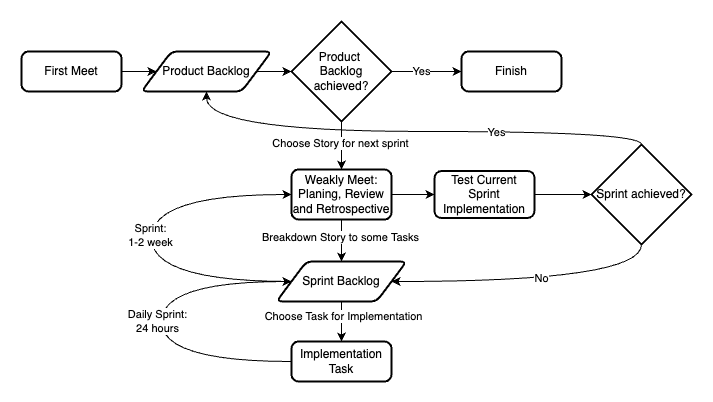

The diagram above was exported from draw.io. Its source (the exported page's mxGraphModel, read from the mxfile embedded in the PNG):
<mxGraphModel dx="1650" dy="475" grid="1" gridSize="10" guides="1" tooltips="1" connect="1" arrows="1" fold="1" page="1" pageScale="1" pageWidth="827" pageHeight="1169" math="0" shadow="0">
  <root>
    <mxCell id="WIyWlLk6GJQsqaUBKTNV-0" />
    <mxCell id="WIyWlLk6GJQsqaUBKTNV-1" parent="WIyWlLk6GJQsqaUBKTNV-0" />
    <mxCell id="fdl-KwzwIEGkDddQ4Rvd-30" style="edgeStyle=orthogonalEdgeStyle;curved=1;rounded=0;orthogonalLoop=1;jettySize=auto;html=1;entryX=0;entryY=0.5;entryDx=0;entryDy=0;entryPerimeter=0;" edge="1" parent="WIyWlLk6GJQsqaUBKTNV-1" source="fdl-KwzwIEGkDddQ4Rvd-0" target="fdl-KwzwIEGkDddQ4Rvd-27">
      <mxGeometry relative="1" as="geometry" />
    </mxCell>
    <mxCell id="fdl-KwzwIEGkDddQ4Rvd-0" value="Product Backlog" style="shape=parallelogram;html=1;strokeWidth=2;perimeter=parallelogramPerimeter;whiteSpace=wrap;rounded=1;arcSize=12;size=0.23;" vertex="1" parent="WIyWlLk6GJQsqaUBKTNV-1">
      <mxGeometry x="20" y="220" width="130" height="40" as="geometry" />
    </mxCell>
    <mxCell id="fdl-KwzwIEGkDddQ4Rvd-2" style="edgeStyle=orthogonalEdgeStyle;rounded=0;orthogonalLoop=1;jettySize=auto;html=1;entryX=0;entryY=0.5;entryDx=0;entryDy=0;" edge="1" parent="WIyWlLk6GJQsqaUBKTNV-1" source="fdl-KwzwIEGkDddQ4Rvd-1" target="fdl-KwzwIEGkDddQ4Rvd-0">
      <mxGeometry relative="1" as="geometry" />
    </mxCell>
    <mxCell id="fdl-KwzwIEGkDddQ4Rvd-1" value="First Meet" style="rounded=1;whiteSpace=wrap;html=1;absoluteArcSize=1;arcSize=14;strokeWidth=2;" vertex="1" parent="WIyWlLk6GJQsqaUBKTNV-1">
      <mxGeometry x="-100" y="220" width="100" height="40" as="geometry" />
    </mxCell>
    <mxCell id="fdl-KwzwIEGkDddQ4Rvd-6" style="edgeStyle=orthogonalEdgeStyle;rounded=0;orthogonalLoop=1;jettySize=auto;html=1;exitX=0.5;exitY=1;exitDx=0;exitDy=0;entryX=0.5;entryY=0;entryDx=0;entryDy=0;" edge="1" parent="WIyWlLk6GJQsqaUBKTNV-1" source="fdl-KwzwIEGkDddQ4Rvd-3" target="fdl-KwzwIEGkDddQ4Rvd-5">
      <mxGeometry relative="1" as="geometry" />
    </mxCell>
    <mxCell id="fdl-KwzwIEGkDddQ4Rvd-38" value="Breakdown Story to some Tasks" style="edgeLabel;html=1;align=center;verticalAlign=middle;resizable=0;points=[];" vertex="1" connectable="0" parent="fdl-KwzwIEGkDddQ4Rvd-6">
      <mxGeometry x="-0.1675" y="-1" relative="1" as="geometry">
        <mxPoint as="offset" />
      </mxGeometry>
    </mxCell>
    <mxCell id="fdl-KwzwIEGkDddQ4Rvd-17" style="edgeStyle=orthogonalEdgeStyle;curved=1;rounded=0;orthogonalLoop=1;jettySize=auto;html=1;entryX=0;entryY=0.5;entryDx=0;entryDy=0;" edge="1" parent="WIyWlLk6GJQsqaUBKTNV-1" source="fdl-KwzwIEGkDddQ4Rvd-3" target="fdl-KwzwIEGkDddQ4Rvd-16">
      <mxGeometry relative="1" as="geometry" />
    </mxCell>
    <mxCell id="fdl-KwzwIEGkDddQ4Rvd-3" value="Weakly Meet:&lt;br&gt;Planing, Review and Retrospective" style="rounded=1;whiteSpace=wrap;html=1;absoluteArcSize=1;arcSize=14;strokeWidth=2;" vertex="1" parent="WIyWlLk6GJQsqaUBKTNV-1">
      <mxGeometry x="170" y="338" width="100" height="50" as="geometry" />
    </mxCell>
    <mxCell id="fdl-KwzwIEGkDddQ4Rvd-10" style="edgeStyle=orthogonalEdgeStyle;rounded=0;orthogonalLoop=1;jettySize=auto;html=1;entryX=0.5;entryY=0;entryDx=0;entryDy=0;" edge="1" parent="WIyWlLk6GJQsqaUBKTNV-1" source="fdl-KwzwIEGkDddQ4Rvd-5" target="fdl-KwzwIEGkDddQ4Rvd-9">
      <mxGeometry relative="1" as="geometry" />
    </mxCell>
    <mxCell id="fdl-KwzwIEGkDddQ4Rvd-26" value="Choose Task for Implementation" style="edgeLabel;html=1;align=center;verticalAlign=middle;resizable=0;points=[];" vertex="1" connectable="0" parent="fdl-KwzwIEGkDddQ4Rvd-10">
      <mxGeometry x="-0.256" y="2" relative="1" as="geometry">
        <mxPoint as="offset" />
      </mxGeometry>
    </mxCell>
    <mxCell id="fdl-KwzwIEGkDddQ4Rvd-14" style="edgeStyle=orthogonalEdgeStyle;curved=1;rounded=0;orthogonalLoop=1;jettySize=auto;html=1;entryX=0;entryY=0.5;entryDx=0;entryDy=0;exitX=0;exitY=0.5;exitDx=0;exitDy=0;" edge="1" parent="WIyWlLk6GJQsqaUBKTNV-1" source="fdl-KwzwIEGkDddQ4Rvd-5" target="fdl-KwzwIEGkDddQ4Rvd-3">
      <mxGeometry relative="1" as="geometry">
        <mxPoint x="350" y="358" as="targetPoint" />
        <mxPoint x="300" y="438" as="sourcePoint" />
        <Array as="points">
          <mxPoint x="30" y="450" />
          <mxPoint x="30" y="363" />
        </Array>
      </mxGeometry>
    </mxCell>
    <mxCell id="fdl-KwzwIEGkDddQ4Rvd-15" value="Sprint:&lt;br&gt;1-2 week" style="edgeLabel;html=1;align=center;verticalAlign=middle;resizable=0;points=[];" vertex="1" connectable="0" parent="fdl-KwzwIEGkDddQ4Rvd-14">
      <mxGeometry x="0.0149" y="1" relative="1" as="geometry">
        <mxPoint as="offset" />
      </mxGeometry>
    </mxCell>
    <mxCell id="fdl-KwzwIEGkDddQ4Rvd-5" value="Sprint Backlog" style="shape=parallelogram;html=1;strokeWidth=2;perimeter=parallelogramPerimeter;whiteSpace=wrap;rounded=1;arcSize=12;size=0.23;" vertex="1" parent="WIyWlLk6GJQsqaUBKTNV-1">
      <mxGeometry x="155" y="430" width="130" height="40" as="geometry" />
    </mxCell>
    <mxCell id="fdl-KwzwIEGkDddQ4Rvd-12" style="edgeStyle=orthogonalEdgeStyle;rounded=0;orthogonalLoop=1;jettySize=auto;html=1;exitX=0;exitY=0.5;exitDx=0;exitDy=0;entryX=0;entryY=0.5;entryDx=0;entryDy=0;curved=1;" edge="1" parent="WIyWlLk6GJQsqaUBKTNV-1" source="fdl-KwzwIEGkDddQ4Rvd-9" target="fdl-KwzwIEGkDddQ4Rvd-5">
      <mxGeometry relative="1" as="geometry">
        <mxPoint x="140" y="448" as="targetPoint" />
        <mxPoint x="300" y="488" as="sourcePoint" />
        <Array as="points">
          <mxPoint x="40" y="530" />
          <mxPoint x="40" y="450" />
        </Array>
      </mxGeometry>
    </mxCell>
    <mxCell id="fdl-KwzwIEGkDddQ4Rvd-13" value="Daily Sprint:&lt;br&gt;24 hours" style="edgeLabel;html=1;align=center;verticalAlign=middle;resizable=0;points=[];" vertex="1" connectable="0" parent="fdl-KwzwIEGkDddQ4Rvd-12">
      <mxGeometry x="0.0002" y="4" relative="1" as="geometry">
        <mxPoint as="offset" />
      </mxGeometry>
    </mxCell>
    <mxCell id="fdl-KwzwIEGkDddQ4Rvd-9" value="Implementation Task" style="rounded=1;whiteSpace=wrap;html=1;absoluteArcSize=1;arcSize=14;strokeWidth=2;" vertex="1" parent="WIyWlLk6GJQsqaUBKTNV-1">
      <mxGeometry x="170" y="510" width="100" height="40" as="geometry" />
    </mxCell>
    <mxCell id="fdl-KwzwIEGkDddQ4Rvd-19" style="edgeStyle=orthogonalEdgeStyle;curved=1;rounded=0;orthogonalLoop=1;jettySize=auto;html=1;entryX=0;entryY=0.5;entryDx=0;entryDy=0;entryPerimeter=0;" edge="1" parent="WIyWlLk6GJQsqaUBKTNV-1" source="fdl-KwzwIEGkDddQ4Rvd-16" target="fdl-KwzwIEGkDddQ4Rvd-18">
      <mxGeometry relative="1" as="geometry" />
    </mxCell>
    <mxCell id="fdl-KwzwIEGkDddQ4Rvd-16" value="Test Current Sprint Implementation" style="rounded=1;whiteSpace=wrap;html=1;absoluteArcSize=1;arcSize=14;strokeWidth=2;" vertex="1" parent="WIyWlLk6GJQsqaUBKTNV-1">
      <mxGeometry x="313" y="339.5" width="100" height="47" as="geometry" />
    </mxCell>
    <mxCell id="fdl-KwzwIEGkDddQ4Rvd-20" style="edgeStyle=orthogonalEdgeStyle;curved=1;rounded=0;orthogonalLoop=1;jettySize=auto;html=1;exitX=0.5;exitY=1;exitDx=0;exitDy=0;exitPerimeter=0;entryX=1;entryY=0.5;entryDx=0;entryDy=0;" edge="1" parent="WIyWlLk6GJQsqaUBKTNV-1" source="fdl-KwzwIEGkDddQ4Rvd-18" target="fdl-KwzwIEGkDddQ4Rvd-5">
      <mxGeometry relative="1" as="geometry">
        <mxPoint x="520" y="468" as="targetPoint" />
        <Array as="points">
          <mxPoint x="520" y="450" />
        </Array>
      </mxGeometry>
    </mxCell>
    <mxCell id="fdl-KwzwIEGkDddQ4Rvd-28" value="No" style="edgeLabel;html=1;align=center;verticalAlign=middle;resizable=0;points=[];" vertex="1" connectable="0" parent="fdl-KwzwIEGkDddQ4Rvd-20">
      <mxGeometry x="-0.0447" y="-3" relative="1" as="geometry">
        <mxPoint as="offset" />
      </mxGeometry>
    </mxCell>
    <mxCell id="fdl-KwzwIEGkDddQ4Rvd-36" style="edgeStyle=orthogonalEdgeStyle;curved=1;rounded=0;orthogonalLoop=1;jettySize=auto;html=1;entryX=0.5;entryY=1;entryDx=0;entryDy=0;" edge="1" parent="WIyWlLk6GJQsqaUBKTNV-1" source="fdl-KwzwIEGkDddQ4Rvd-18" target="fdl-KwzwIEGkDddQ4Rvd-0">
      <mxGeometry relative="1" as="geometry">
        <Array as="points">
          <mxPoint x="520" y="300" />
          <mxPoint x="85" y="300" />
        </Array>
      </mxGeometry>
    </mxCell>
    <mxCell id="fdl-KwzwIEGkDddQ4Rvd-37" value="Yes" style="edgeLabel;html=1;align=center;verticalAlign=middle;resizable=0;points=[];" vertex="1" connectable="0" parent="fdl-KwzwIEGkDddQ4Rvd-36">
      <mxGeometry x="-0.3525" y="1" relative="1" as="geometry">
        <mxPoint as="offset" />
      </mxGeometry>
    </mxCell>
    <mxCell id="fdl-KwzwIEGkDddQ4Rvd-18" value="Sprint achieved?" style="strokeWidth=2;html=1;shape=mxgraph.flowchart.decision;whiteSpace=wrap;" vertex="1" parent="WIyWlLk6GJQsqaUBKTNV-1">
      <mxGeometry x="470" y="313" width="100" height="100" as="geometry" />
    </mxCell>
    <mxCell id="fdl-KwzwIEGkDddQ4Rvd-32" style="edgeStyle=orthogonalEdgeStyle;curved=1;rounded=0;orthogonalLoop=1;jettySize=auto;html=1;entryX=0;entryY=0.5;entryDx=0;entryDy=0;" edge="1" parent="WIyWlLk6GJQsqaUBKTNV-1" source="fdl-KwzwIEGkDddQ4Rvd-27" target="fdl-KwzwIEGkDddQ4Rvd-31">
      <mxGeometry relative="1" as="geometry" />
    </mxCell>
    <mxCell id="fdl-KwzwIEGkDddQ4Rvd-33" value="Yes" style="edgeLabel;html=1;align=center;verticalAlign=middle;resizable=0;points=[];" vertex="1" connectable="0" parent="fdl-KwzwIEGkDddQ4Rvd-32">
      <mxGeometry x="-0.1667" relative="1" as="geometry">
        <mxPoint as="offset" />
      </mxGeometry>
    </mxCell>
    <mxCell id="fdl-KwzwIEGkDddQ4Rvd-34" style="edgeStyle=orthogonalEdgeStyle;curved=1;rounded=0;orthogonalLoop=1;jettySize=auto;html=1;entryX=0.5;entryY=0;entryDx=0;entryDy=0;" edge="1" parent="WIyWlLk6GJQsqaUBKTNV-1" source="fdl-KwzwIEGkDddQ4Rvd-27" target="fdl-KwzwIEGkDddQ4Rvd-3">
      <mxGeometry relative="1" as="geometry" />
    </mxCell>
    <mxCell id="fdl-KwzwIEGkDddQ4Rvd-35" value="Choose Story for next sprint" style="edgeLabel;html=1;align=center;verticalAlign=middle;resizable=0;points=[];" vertex="1" connectable="0" parent="fdl-KwzwIEGkDddQ4Rvd-34">
      <mxGeometry x="-0.1026" y="-1" relative="1" as="geometry">
        <mxPoint as="offset" />
      </mxGeometry>
    </mxCell>
    <mxCell id="fdl-KwzwIEGkDddQ4Rvd-27" value="Product &lt;br&gt;Backlog achieved?" style="strokeWidth=2;html=1;shape=mxgraph.flowchart.decision;whiteSpace=wrap;" vertex="1" parent="WIyWlLk6GJQsqaUBKTNV-1">
      <mxGeometry x="170" y="190" width="100" height="100" as="geometry" />
    </mxCell>
    <mxCell id="fdl-KwzwIEGkDddQ4Rvd-31" value="Finish" style="rounded=1;whiteSpace=wrap;html=1;absoluteArcSize=1;arcSize=14;strokeWidth=2;" vertex="1" parent="WIyWlLk6GJQsqaUBKTNV-1">
      <mxGeometry x="340" y="220" width="100" height="40" as="geometry" />
    </mxCell>
  </root>
</mxGraphModel>